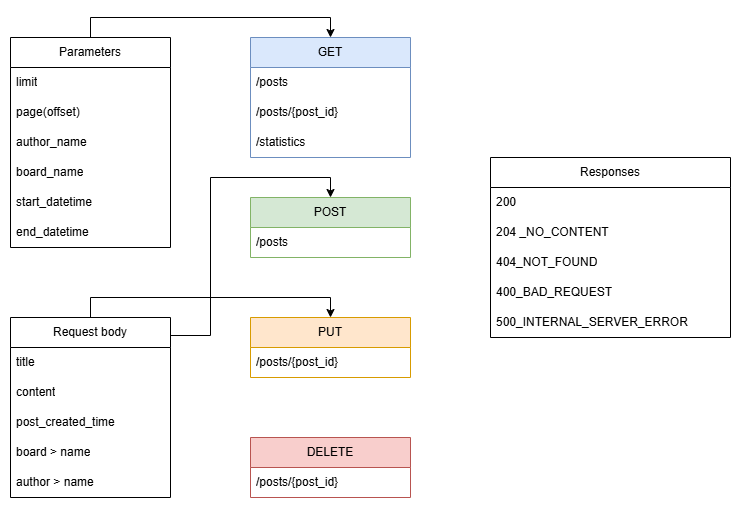

The diagram above was exported from draw.io. Its source (the exported page's mxGraphModel, read from the mxfile embedded in the PNG):
<mxGraphModel dx="1074" dy="993" grid="1" gridSize="10" guides="1" tooltips="1" connect="1" arrows="1" fold="1" page="1" pageScale="1" pageWidth="1169" pageHeight="827" math="0" shadow="0">
  <root>
    <mxCell id="0" />
    <mxCell id="1" parent="0" />
    <mxCell id="jhHUcqAyr2B7GwiRb_qk-1" value="GET" style="swimlane;fontStyle=0;childLayout=stackLayout;horizontal=1;startSize=30;horizontalStack=0;resizeParent=1;resizeParentMax=0;resizeLast=0;collapsible=1;marginBottom=0;whiteSpace=wrap;html=1;fillColor=#dae8fc;strokeColor=#6c8ebf;" vertex="1" parent="1">
      <mxGeometry x="280" y="120" width="160" height="120" as="geometry" />
    </mxCell>
    <mxCell id="jhHUcqAyr2B7GwiRb_qk-2" value="/posts" style="text;strokeColor=none;fillColor=none;align=left;verticalAlign=middle;spacingLeft=4;spacingRight=4;overflow=hidden;points=[[0,0.5],[1,0.5]];portConstraint=eastwest;rotatable=0;whiteSpace=wrap;html=1;" vertex="1" parent="jhHUcqAyr2B7GwiRb_qk-1">
      <mxGeometry y="30" width="160" height="30" as="geometry" />
    </mxCell>
    <mxCell id="jhHUcqAyr2B7GwiRb_qk-3" value="/posts/{post_id}" style="text;strokeColor=none;fillColor=none;align=left;verticalAlign=middle;spacingLeft=4;spacingRight=4;overflow=hidden;points=[[0,0.5],[1,0.5]];portConstraint=eastwest;rotatable=0;whiteSpace=wrap;html=1;" vertex="1" parent="jhHUcqAyr2B7GwiRb_qk-1">
      <mxGeometry y="60" width="160" height="30" as="geometry" />
    </mxCell>
    <mxCell id="jhHUcqAyr2B7GwiRb_qk-4" value="/statistics" style="text;strokeColor=none;fillColor=none;align=left;verticalAlign=middle;spacingLeft=4;spacingRight=4;overflow=hidden;points=[[0,0.5],[1,0.5]];portConstraint=eastwest;rotatable=0;whiteSpace=wrap;html=1;" vertex="1" parent="jhHUcqAyr2B7GwiRb_qk-1">
      <mxGeometry y="90" width="160" height="30" as="geometry" />
    </mxCell>
    <mxCell id="jhHUcqAyr2B7GwiRb_qk-38" style="edgeStyle=orthogonalEdgeStyle;rounded=0;orthogonalLoop=1;jettySize=auto;html=1;exitX=0.5;exitY=0;exitDx=0;exitDy=0;entryX=0.5;entryY=0;entryDx=0;entryDy=0;" edge="1" parent="1" source="jhHUcqAyr2B7GwiRb_qk-6" target="jhHUcqAyr2B7GwiRb_qk-1">
      <mxGeometry relative="1" as="geometry" />
    </mxCell>
    <mxCell id="jhHUcqAyr2B7GwiRb_qk-6" value="Parameters" style="swimlane;fontStyle=0;childLayout=stackLayout;horizontal=1;startSize=30;horizontalStack=0;resizeParent=1;resizeParentMax=0;resizeLast=0;collapsible=1;marginBottom=0;whiteSpace=wrap;html=1;" vertex="1" parent="1">
      <mxGeometry x="40" y="120" width="160" height="210" as="geometry" />
    </mxCell>
    <mxCell id="jhHUcqAyr2B7GwiRb_qk-7" value="limit" style="text;strokeColor=none;fillColor=none;align=left;verticalAlign=middle;spacingLeft=4;spacingRight=4;overflow=hidden;points=[[0,0.5],[1,0.5]];portConstraint=eastwest;rotatable=0;whiteSpace=wrap;html=1;" vertex="1" parent="jhHUcqAyr2B7GwiRb_qk-6">
      <mxGeometry y="30" width="160" height="30" as="geometry" />
    </mxCell>
    <mxCell id="jhHUcqAyr2B7GwiRb_qk-8" value="page(offset)" style="text;strokeColor=none;fillColor=none;align=left;verticalAlign=middle;spacingLeft=4;spacingRight=4;overflow=hidden;points=[[0,0.5],[1,0.5]];portConstraint=eastwest;rotatable=0;whiteSpace=wrap;html=1;" vertex="1" parent="jhHUcqAyr2B7GwiRb_qk-6">
      <mxGeometry y="60" width="160" height="30" as="geometry" />
    </mxCell>
    <mxCell id="jhHUcqAyr2B7GwiRb_qk-9" value="author_name" style="text;strokeColor=none;fillColor=none;align=left;verticalAlign=middle;spacingLeft=4;spacingRight=4;overflow=hidden;points=[[0,0.5],[1,0.5]];portConstraint=eastwest;rotatable=0;whiteSpace=wrap;html=1;" vertex="1" parent="jhHUcqAyr2B7GwiRb_qk-6">
      <mxGeometry y="90" width="160" height="30" as="geometry" />
    </mxCell>
    <mxCell id="jhHUcqAyr2B7GwiRb_qk-12" value="board_name" style="text;strokeColor=none;fillColor=none;align=left;verticalAlign=middle;spacingLeft=4;spacingRight=4;overflow=hidden;points=[[0,0.5],[1,0.5]];portConstraint=eastwest;rotatable=0;whiteSpace=wrap;html=1;" vertex="1" parent="jhHUcqAyr2B7GwiRb_qk-6">
      <mxGeometry y="120" width="160" height="30" as="geometry" />
    </mxCell>
    <mxCell id="jhHUcqAyr2B7GwiRb_qk-11" value="start_datetime" style="text;strokeColor=none;fillColor=none;align=left;verticalAlign=middle;spacingLeft=4;spacingRight=4;overflow=hidden;points=[[0,0.5],[1,0.5]];portConstraint=eastwest;rotatable=0;whiteSpace=wrap;html=1;" vertex="1" parent="jhHUcqAyr2B7GwiRb_qk-6">
      <mxGeometry y="150" width="160" height="30" as="geometry" />
    </mxCell>
    <mxCell id="jhHUcqAyr2B7GwiRb_qk-10" value="end_datetime" style="text;strokeColor=none;fillColor=none;align=left;verticalAlign=middle;spacingLeft=4;spacingRight=4;overflow=hidden;points=[[0,0.5],[1,0.5]];portConstraint=eastwest;rotatable=0;whiteSpace=wrap;html=1;" vertex="1" parent="jhHUcqAyr2B7GwiRb_qk-6">
      <mxGeometry y="180" width="160" height="30" as="geometry" />
    </mxCell>
    <mxCell id="jhHUcqAyr2B7GwiRb_qk-39" style="edgeStyle=orthogonalEdgeStyle;rounded=0;orthogonalLoop=1;jettySize=auto;html=1;entryX=0.5;entryY=0;entryDx=0;entryDy=0;exitX=0.979;exitY=0.1;exitDx=0;exitDy=0;exitPerimeter=0;" edge="1" parent="1" source="jhHUcqAyr2B7GwiRb_qk-13" target="jhHUcqAyr2B7GwiRb_qk-20">
      <mxGeometry relative="1" as="geometry" />
    </mxCell>
    <mxCell id="jhHUcqAyr2B7GwiRb_qk-13" value="Request body" style="swimlane;fontStyle=0;childLayout=stackLayout;horizontal=1;startSize=30;horizontalStack=0;resizeParent=1;resizeParentMax=0;resizeLast=0;collapsible=1;marginBottom=0;whiteSpace=wrap;html=1;" vertex="1" parent="1">
      <mxGeometry x="40" y="400" width="160" height="180" as="geometry" />
    </mxCell>
    <mxCell id="jhHUcqAyr2B7GwiRb_qk-14" value="title" style="text;strokeColor=none;fillColor=none;align=left;verticalAlign=middle;spacingLeft=4;spacingRight=4;overflow=hidden;points=[[0,0.5],[1,0.5]];portConstraint=eastwest;rotatable=0;whiteSpace=wrap;html=1;" vertex="1" parent="jhHUcqAyr2B7GwiRb_qk-13">
      <mxGeometry y="30" width="160" height="30" as="geometry" />
    </mxCell>
    <mxCell id="jhHUcqAyr2B7GwiRb_qk-15" value="content" style="text;strokeColor=none;fillColor=none;align=left;verticalAlign=middle;spacingLeft=4;spacingRight=4;overflow=hidden;points=[[0,0.5],[1,0.5]];portConstraint=eastwest;rotatable=0;whiteSpace=wrap;html=1;" vertex="1" parent="jhHUcqAyr2B7GwiRb_qk-13">
      <mxGeometry y="60" width="160" height="30" as="geometry" />
    </mxCell>
    <mxCell id="jhHUcqAyr2B7GwiRb_qk-16" value="post_created_time" style="text;strokeColor=none;fillColor=none;align=left;verticalAlign=middle;spacingLeft=4;spacingRight=4;overflow=hidden;points=[[0,0.5],[1,0.5]];portConstraint=eastwest;rotatable=0;whiteSpace=wrap;html=1;" vertex="1" parent="jhHUcqAyr2B7GwiRb_qk-13">
      <mxGeometry y="90" width="160" height="30" as="geometry" />
    </mxCell>
    <mxCell id="jhHUcqAyr2B7GwiRb_qk-19" value="board &amp;gt; name" style="text;strokeColor=none;fillColor=none;align=left;verticalAlign=middle;spacingLeft=4;spacingRight=4;overflow=hidden;points=[[0,0.5],[1,0.5]];portConstraint=eastwest;rotatable=0;whiteSpace=wrap;html=1;" vertex="1" parent="jhHUcqAyr2B7GwiRb_qk-13">
      <mxGeometry y="120" width="160" height="30" as="geometry" />
    </mxCell>
    <mxCell id="jhHUcqAyr2B7GwiRb_qk-18" value="author &amp;gt; name" style="text;strokeColor=none;fillColor=none;align=left;verticalAlign=middle;spacingLeft=4;spacingRight=4;overflow=hidden;points=[[0,0.5],[1,0.5]];portConstraint=eastwest;rotatable=0;whiteSpace=wrap;html=1;" vertex="1" parent="jhHUcqAyr2B7GwiRb_qk-13">
      <mxGeometry y="150" width="160" height="30" as="geometry" />
    </mxCell>
    <mxCell id="jhHUcqAyr2B7GwiRb_qk-20" value="POST" style="swimlane;fontStyle=0;childLayout=stackLayout;horizontal=1;startSize=30;horizontalStack=0;resizeParent=1;resizeParentMax=0;resizeLast=0;collapsible=1;marginBottom=0;whiteSpace=wrap;html=1;fillColor=#d5e8d4;strokeColor=#82b366;" vertex="1" parent="1">
      <mxGeometry x="280" y="280" width="160" height="60" as="geometry" />
    </mxCell>
    <mxCell id="jhHUcqAyr2B7GwiRb_qk-21" value="/posts" style="text;strokeColor=none;fillColor=none;align=left;verticalAlign=middle;spacingLeft=4;spacingRight=4;overflow=hidden;points=[[0,0.5],[1,0.5]];portConstraint=eastwest;rotatable=0;whiteSpace=wrap;html=1;" vertex="1" parent="jhHUcqAyr2B7GwiRb_qk-20">
      <mxGeometry y="30" width="160" height="30" as="geometry" />
    </mxCell>
    <mxCell id="jhHUcqAyr2B7GwiRb_qk-24" value="PUT" style="swimlane;fontStyle=0;childLayout=stackLayout;horizontal=1;startSize=30;horizontalStack=0;resizeParent=1;resizeParentMax=0;resizeLast=0;collapsible=1;marginBottom=0;whiteSpace=wrap;html=1;fillColor=#ffe6cc;strokeColor=#d79b00;" vertex="1" parent="1">
      <mxGeometry x="280" y="400" width="160" height="60" as="geometry" />
    </mxCell>
    <mxCell id="jhHUcqAyr2B7GwiRb_qk-25" value="/posts/{post_id}" style="text;strokeColor=none;fillColor=none;align=left;verticalAlign=middle;spacingLeft=4;spacingRight=4;overflow=hidden;points=[[0,0.5],[1,0.5]];portConstraint=eastwest;rotatable=0;whiteSpace=wrap;html=1;" vertex="1" parent="jhHUcqAyr2B7GwiRb_qk-24">
      <mxGeometry y="30" width="160" height="30" as="geometry" />
    </mxCell>
    <mxCell id="jhHUcqAyr2B7GwiRb_qk-28" value="DELETE" style="swimlane;fontStyle=0;childLayout=stackLayout;horizontal=1;startSize=30;horizontalStack=0;resizeParent=1;resizeParentMax=0;resizeLast=0;collapsible=1;marginBottom=0;whiteSpace=wrap;html=1;fillColor=#f8cecc;strokeColor=#b85450;" vertex="1" parent="1">
      <mxGeometry x="280" y="520" width="160" height="60" as="geometry" />
    </mxCell>
    <mxCell id="jhHUcqAyr2B7GwiRb_qk-29" value="/posts/{post_id}" style="text;strokeColor=none;fillColor=none;align=left;verticalAlign=middle;spacingLeft=4;spacingRight=4;overflow=hidden;points=[[0,0.5],[1,0.5]];portConstraint=eastwest;rotatable=0;whiteSpace=wrap;html=1;" vertex="1" parent="jhHUcqAyr2B7GwiRb_qk-28">
      <mxGeometry y="30" width="160" height="30" as="geometry" />
    </mxCell>
    <mxCell id="jhHUcqAyr2B7GwiRb_qk-31" value="Responses" style="swimlane;fontStyle=0;childLayout=stackLayout;horizontal=1;startSize=30;horizontalStack=0;resizeParent=1;resizeParentMax=0;resizeLast=0;collapsible=1;marginBottom=0;whiteSpace=wrap;html=1;" vertex="1" parent="1">
      <mxGeometry x="520" y="240" width="240" height="180" as="geometry" />
    </mxCell>
    <mxCell id="jhHUcqAyr2B7GwiRb_qk-32" value="200" style="text;strokeColor=none;fillColor=none;align=left;verticalAlign=middle;spacingLeft=4;spacingRight=4;overflow=hidden;points=[[0,0.5],[1,0.5]];portConstraint=eastwest;rotatable=0;whiteSpace=wrap;html=1;" vertex="1" parent="jhHUcqAyr2B7GwiRb_qk-31">
      <mxGeometry y="30" width="240" height="30" as="geometry" />
    </mxCell>
    <mxCell id="jhHUcqAyr2B7GwiRb_qk-33" value="204&amp;nbsp;_NO_CONTENT" style="text;strokeColor=none;fillColor=none;align=left;verticalAlign=middle;spacingLeft=4;spacingRight=4;overflow=hidden;points=[[0,0.5],[1,0.5]];portConstraint=eastwest;rotatable=0;whiteSpace=wrap;html=1;" vertex="1" parent="jhHUcqAyr2B7GwiRb_qk-31">
      <mxGeometry y="60" width="240" height="30" as="geometry" />
    </mxCell>
    <mxCell id="jhHUcqAyr2B7GwiRb_qk-34" value="404_NOT_FOUND" style="text;strokeColor=none;fillColor=none;align=left;verticalAlign=middle;spacingLeft=4;spacingRight=4;overflow=hidden;points=[[0,0.5],[1,0.5]];portConstraint=eastwest;rotatable=0;whiteSpace=wrap;html=1;" vertex="1" parent="jhHUcqAyr2B7GwiRb_qk-31">
      <mxGeometry y="90" width="240" height="30" as="geometry" />
    </mxCell>
    <mxCell id="jhHUcqAyr2B7GwiRb_qk-36" value="400_BAD_REQUEST" style="text;strokeColor=none;fillColor=none;align=left;verticalAlign=middle;spacingLeft=4;spacingRight=4;overflow=hidden;points=[[0,0.5],[1,0.5]];portConstraint=eastwest;rotatable=0;whiteSpace=wrap;html=1;" vertex="1" parent="jhHUcqAyr2B7GwiRb_qk-31">
      <mxGeometry y="120" width="240" height="30" as="geometry" />
    </mxCell>
    <mxCell id="jhHUcqAyr2B7GwiRb_qk-37" value="500_INTERNAL_SERVER_ERROR" style="text;strokeColor=none;fillColor=none;align=left;verticalAlign=middle;spacingLeft=4;spacingRight=4;overflow=hidden;points=[[0,0.5],[1,0.5]];portConstraint=eastwest;rotatable=0;whiteSpace=wrap;html=1;" vertex="1" parent="jhHUcqAyr2B7GwiRb_qk-31">
      <mxGeometry y="150" width="240" height="30" as="geometry" />
    </mxCell>
    <mxCell id="jhHUcqAyr2B7GwiRb_qk-40" style="edgeStyle=orthogonalEdgeStyle;rounded=0;orthogonalLoop=1;jettySize=auto;html=1;entryX=0.5;entryY=0;entryDx=0;entryDy=0;exitX=0.5;exitY=0;exitDx=0;exitDy=0;" edge="1" parent="1" source="jhHUcqAyr2B7GwiRb_qk-13" target="jhHUcqAyr2B7GwiRb_qk-24">
      <mxGeometry relative="1" as="geometry" />
    </mxCell>
  </root>
</mxGraphModel>